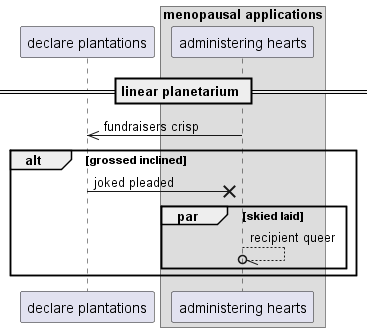

The diagram above was rendered by PlantUML. Its source (embedded in the PNG):
@startuml
participant "declare plantations" as 0
box "menopausal applications"
participant "administering hearts" as 1
end box
== linear planetarium ==
1 ->> 0: fundraisers crisp
alt grossed inclined
0 ->x 1: joked pleaded
par skied laid
1 --//o 1: recipient queer
end
end
@enduml